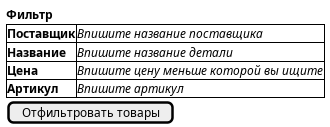

The diagram above was rendered by PlantUML. Its source (embedded in the PNG):
@startsalt Фильтр
{
    <b>Фильтр
    {#
    
        <b>Поставщик|//Впишите название поставщика//
        <b>Название |//Впишите название детали//
        <b>Цена|//Впишите цену меньше которой вы ищите//
        <b>Артикул|//Впишите артикул//
    }
    [Отфильтровать товары]
    
    
}
@endsalt